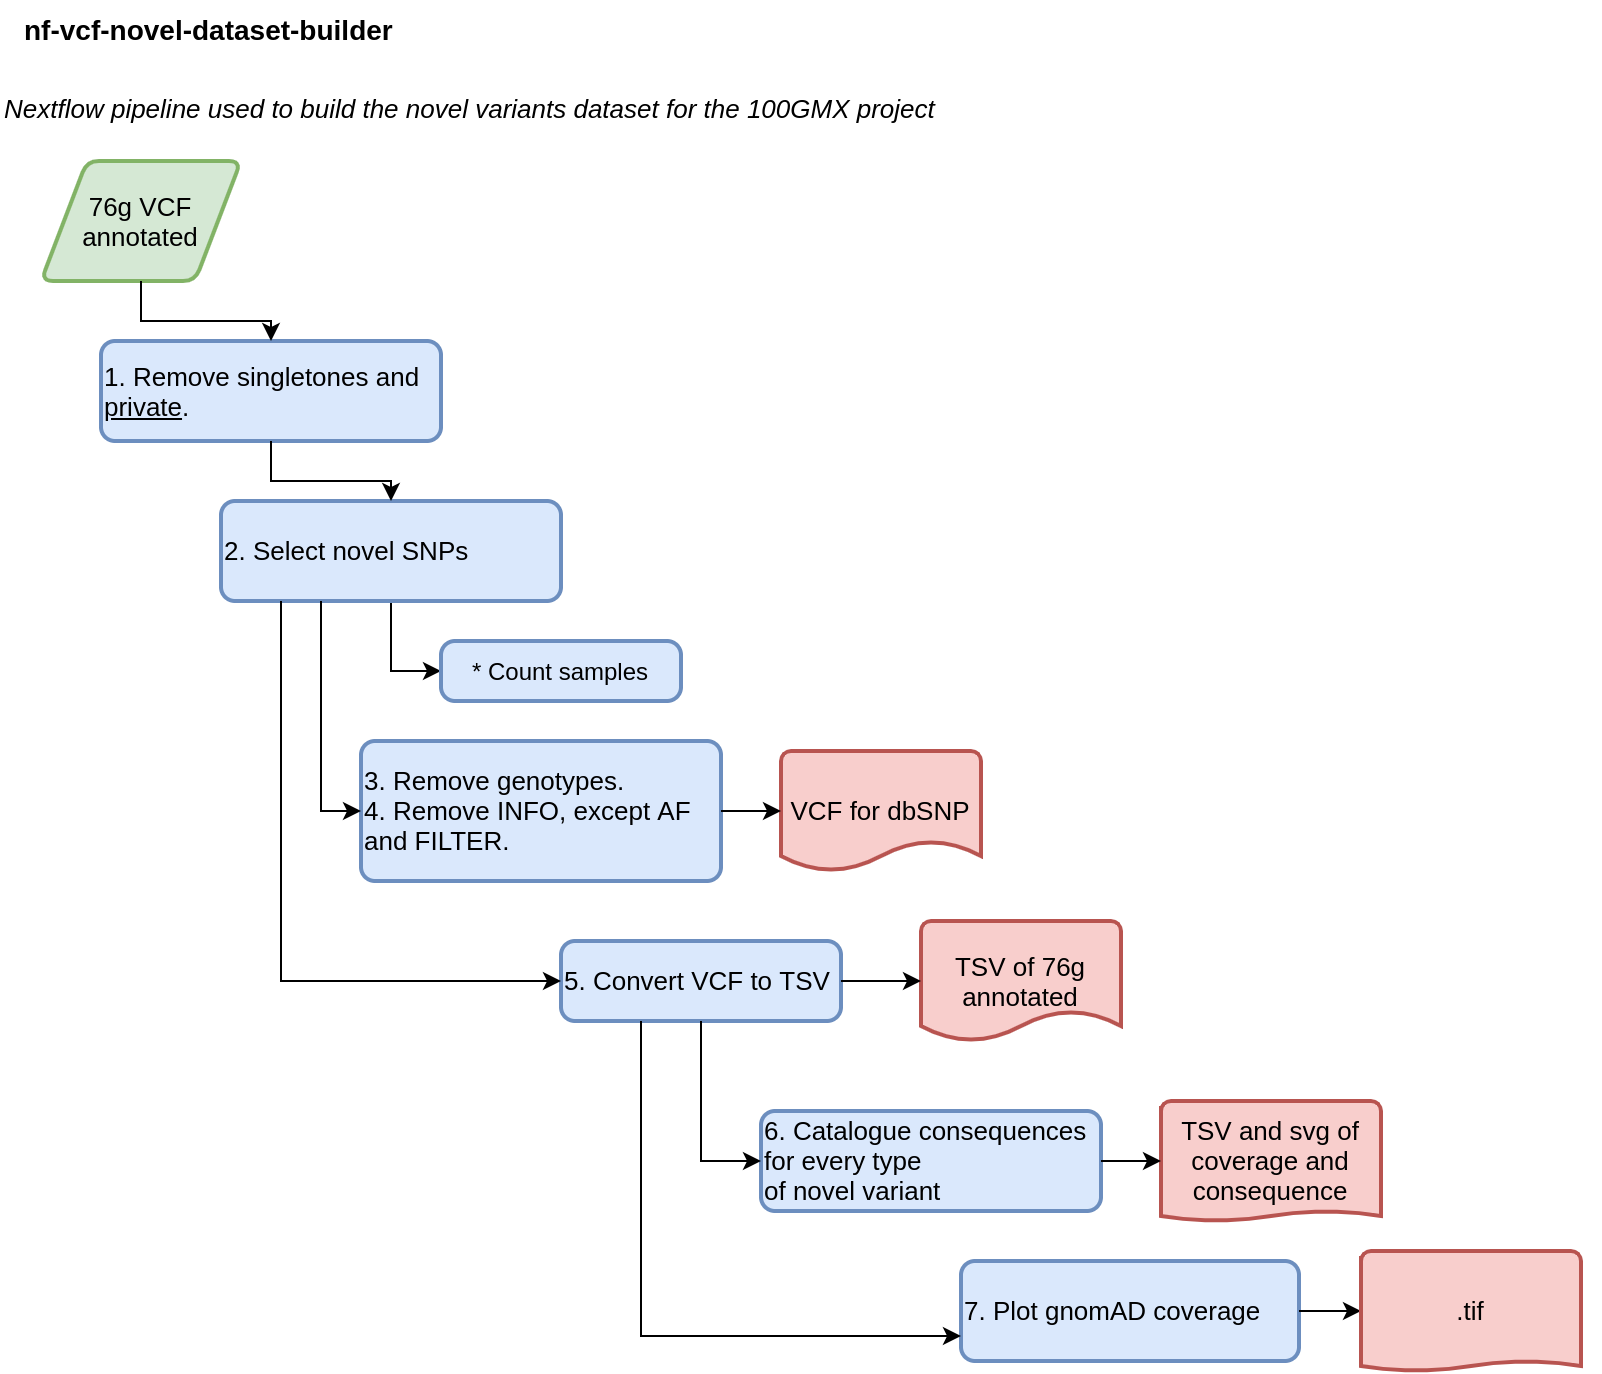

The diagram above was exported from draw.io. Its source (the exported page's mxGraphModel, read from the mxfile embedded in the PNG):
<mxGraphModel dx="1352" dy="806" grid="1" gridSize="10" guides="1" tooltips="1" connect="1" arrows="1" fold="1" page="1" pageScale="1" pageWidth="850" pageHeight="1100" math="0" shadow="0">
  <root>
    <mxCell id="0" />
    <mxCell id="1" parent="0" />
    <mxCell id="2" value="" style="group" vertex="1" connectable="0" parent="1">
      <mxGeometry x="10" y="10" width="800" height="685" as="geometry" />
    </mxCell>
    <mxCell id="3" value="" style="group" vertex="1" connectable="0" parent="2">
      <mxGeometry width="800" height="645" as="geometry" />
    </mxCell>
    <mxCell id="4" value="nf-vcf-novel-dataset-builder" style="text;html=1;fontSize=14;fontFamily=Helvetica;fontStyle=1" vertex="1" parent="3">
      <mxGeometry x="10" width="200" height="30" as="geometry" />
    </mxCell>
    <mxCell id="5" value="Nextflow pipeline used to build the novel variants dataset for the 100GMX project" style="text;html=1;fontSize=13;fontFamily=Helvetica;fontStyle=2" vertex="1" parent="3">
      <mxGeometry y="40" width="490" height="30" as="geometry" />
    </mxCell>
    <mxCell id="6" value="76g VCF&lt;br&gt;annotated" style="shape=parallelogram;html=1;strokeWidth=2;perimeter=parallelogramPerimeter;whiteSpace=wrap;rounded=1;arcSize=12;size=0.23;fontFamily=Helvetica;fontSize=13;align=center;fillColor=#d5e8d4;strokeColor=#82b366;" vertex="1" parent="3">
      <mxGeometry x="20" y="80" width="100" height="60" as="geometry" />
    </mxCell>
    <mxCell id="7" value="1. Remove singletones and &lt;u&gt;private&lt;/u&gt;." style="rounded=1;whiteSpace=wrap;html=1;absoluteArcSize=1;arcSize=14;strokeWidth=2;fontFamily=Helvetica;fontSize=13;align=left;fillColor=#dae8fc;strokeColor=#6c8ebf;" vertex="1" parent="3">
      <mxGeometry x="50" y="170" width="170" height="50" as="geometry" />
    </mxCell>
    <mxCell id="8" style="edgeStyle=orthogonalEdgeStyle;rounded=0;orthogonalLoop=1;jettySize=auto;html=1;fontFamily=Helvetica;fontSize=13;" edge="1" parent="3" source="6" target="7">
      <mxGeometry relative="1" as="geometry" />
    </mxCell>
    <mxCell id="9" style="edgeStyle=orthogonalEdgeStyle;rounded=0;orthogonalLoop=1;jettySize=auto;html=1;" edge="1" parent="3" source="10" target="27">
      <mxGeometry relative="1" as="geometry">
        <Array as="points">
          <mxPoint x="195" y="335" />
        </Array>
      </mxGeometry>
    </mxCell>
    <mxCell id="10" value="2. Select novel SNPs" style="rounded=1;whiteSpace=wrap;html=1;absoluteArcSize=1;arcSize=14;strokeWidth=2;fontFamily=Helvetica;fontSize=13;align=left;fillColor=#dae8fc;strokeColor=#6c8ebf;" vertex="1" parent="3">
      <mxGeometry x="110" y="250" width="170" height="50" as="geometry" />
    </mxCell>
    <mxCell id="11" style="edgeStyle=orthogonalEdgeStyle;rounded=0;orthogonalLoop=1;jettySize=auto;html=1;fontFamily=Helvetica;fontSize=13;" edge="1" parent="3" source="7" target="10">
      <mxGeometry relative="1" as="geometry" />
    </mxCell>
    <mxCell id="12" value="3. Remove genotypes.&lt;br&gt;4. Remove INFO, except AF and FILTER." style="rounded=1;whiteSpace=wrap;html=1;absoluteArcSize=1;arcSize=14;strokeWidth=2;fontFamily=Helvetica;fontSize=13;align=left;fillColor=#dae8fc;strokeColor=#6c8ebf;" vertex="1" parent="3">
      <mxGeometry x="180" y="370" width="180" height="70" as="geometry" />
    </mxCell>
    <mxCell id="13" style="edgeStyle=orthogonalEdgeStyle;rounded=0;orthogonalLoop=1;jettySize=auto;html=1;fontFamily=Helvetica;fontSize=13;" edge="1" parent="3" source="10" target="12">
      <mxGeometry relative="1" as="geometry">
        <Array as="points">
          <mxPoint x="160" y="405" />
        </Array>
      </mxGeometry>
    </mxCell>
    <mxCell id="14" value="5. Convert VCF to TSV" style="rounded=1;whiteSpace=wrap;html=1;absoluteArcSize=1;arcSize=14;strokeWidth=2;fontFamily=Helvetica;fontSize=13;align=left;fillColor=#dae8fc;strokeColor=#6c8ebf;" vertex="1" parent="3">
      <mxGeometry x="280" y="470" width="140" height="40" as="geometry" />
    </mxCell>
    <mxCell id="15" style="edgeStyle=orthogonalEdgeStyle;rounded=0;orthogonalLoop=1;jettySize=auto;html=1;fontFamily=Helvetica;fontSize=13;" edge="1" parent="3" source="10" target="14">
      <mxGeometry relative="1" as="geometry">
        <Array as="points">
          <mxPoint x="140" y="490" />
        </Array>
      </mxGeometry>
    </mxCell>
    <mxCell id="16" value="6. C&lt;span style=&quot;white-space: nowrap&quot;&gt;atalogue consequences&lt;br&gt;for every type&lt;br&gt;of novel variant&lt;/span&gt;" style="rounded=1;whiteSpace=wrap;html=1;absoluteArcSize=1;arcSize=14;strokeWidth=2;fontFamily=Helvetica;fontSize=13;align=left;fillColor=#dae8fc;strokeColor=#6c8ebf;" vertex="1" parent="3">
      <mxGeometry x="380" y="555" width="170" height="50" as="geometry" />
    </mxCell>
    <mxCell id="17" style="edgeStyle=orthogonalEdgeStyle;rounded=0;orthogonalLoop=1;jettySize=auto;html=1;fontFamily=Helvetica;fontSize=13;" edge="1" parent="3" source="14" target="16">
      <mxGeometry relative="1" as="geometry">
        <Array as="points">
          <mxPoint x="350" y="580" />
        </Array>
      </mxGeometry>
    </mxCell>
    <mxCell id="18" value="7. Plot gnomAD coverage" style="rounded=1;whiteSpace=wrap;html=1;absoluteArcSize=1;arcSize=14;strokeWidth=2;fontFamily=Helvetica;fontSize=13;align=left;fillColor=#dae8fc;strokeColor=#6c8ebf;" vertex="1" parent="3">
      <mxGeometry x="480" y="630" width="169" height="50" as="geometry" />
    </mxCell>
    <mxCell id="19" style="edgeStyle=orthogonalEdgeStyle;rounded=0;orthogonalLoop=1;jettySize=auto;html=1;entryX=0;entryY=0.75;entryDx=0;entryDy=0;fontFamily=Helvetica;fontSize=13;" edge="1" parent="3" source="14" target="18">
      <mxGeometry relative="1" as="geometry">
        <Array as="points">
          <mxPoint x="320" y="668" />
        </Array>
      </mxGeometry>
    </mxCell>
    <mxCell id="20" value="VCF for dbSNP" style="strokeWidth=2;html=1;shape=mxgraph.flowchart.document2;whiteSpace=wrap;size=0.25;fontFamily=Helvetica;fontSize=13;align=center;fillColor=#f8cecc;strokeColor=#b85450;" vertex="1" parent="3">
      <mxGeometry x="390" y="375" width="100" height="60" as="geometry" />
    </mxCell>
    <mxCell id="21" style="edgeStyle=orthogonalEdgeStyle;rounded=0;orthogonalLoop=1;jettySize=auto;html=1;fontFamily=Helvetica;fontSize=13;" edge="1" parent="3" source="12" target="20">
      <mxGeometry relative="1" as="geometry" />
    </mxCell>
    <mxCell id="22" value="TSV of 76g annotated" style="strokeWidth=2;html=1;shape=mxgraph.flowchart.document2;whiteSpace=wrap;size=0.25;fontFamily=Helvetica;fontSize=13;align=center;fillColor=#f8cecc;strokeColor=#b85450;" vertex="1" parent="3">
      <mxGeometry x="460" y="460" width="100" height="60" as="geometry" />
    </mxCell>
    <mxCell id="23" style="edgeStyle=orthogonalEdgeStyle;rounded=0;orthogonalLoop=1;jettySize=auto;html=1;fontFamily=Helvetica;fontSize=13;" edge="1" parent="3" source="14" target="22">
      <mxGeometry relative="1" as="geometry" />
    </mxCell>
    <mxCell id="24" value="TSV and svg of coverage and consequence" style="strokeWidth=2;html=1;shape=mxgraph.flowchart.document2;whiteSpace=wrap;size=0.08333333333333333;fontFamily=Helvetica;fontSize=13;align=center;fillColor=#f8cecc;strokeColor=#b85450;" vertex="1" parent="3">
      <mxGeometry x="580" y="550" width="110" height="60" as="geometry" />
    </mxCell>
    <mxCell id="25" style="edgeStyle=orthogonalEdgeStyle;rounded=0;orthogonalLoop=1;jettySize=auto;html=1;fontFamily=Helvetica;fontSize=13;" edge="1" parent="3" source="16" target="24">
      <mxGeometry relative="1" as="geometry" />
    </mxCell>
    <mxCell id="26" style="edgeStyle=orthogonalEdgeStyle;rounded=0;orthogonalLoop=1;jettySize=auto;html=1;fontFamily=Helvetica;fontSize=13;" edge="1" parent="3" source="18">
      <mxGeometry relative="1" as="geometry">
        <mxPoint x="680" y="655" as="targetPoint" />
      </mxGeometry>
    </mxCell>
    <mxCell id="27" value="* Count samples" style="rounded=1;whiteSpace=wrap;html=1;absoluteArcSize=1;arcSize=14;strokeWidth=2;fillColor=#dae8fc;strokeColor=#6c8ebf;" vertex="1" parent="3">
      <mxGeometry x="220" y="320" width="120" height="30" as="geometry" />
    </mxCell>
    <mxCell id="28" value=".tif" style="strokeWidth=2;html=1;shape=mxgraph.flowchart.document2;whiteSpace=wrap;size=0.08333333333333333;fontFamily=Helvetica;fontSize=13;align=center;fillColor=#f8cecc;strokeColor=#b85450;" vertex="1" parent="2">
      <mxGeometry x="680" y="625" width="110" height="60" as="geometry" />
    </mxCell>
  </root>
</mxGraphModel>